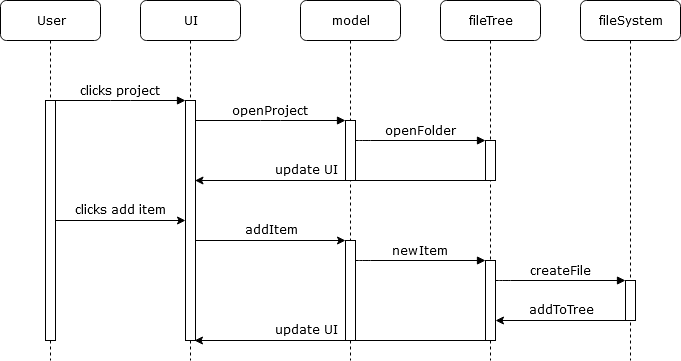

The diagram above was exported from draw.io. Its source (the exported page's mxGraphModel, read from the mxfile embedded in the PNG):
<mxGraphModel dx="1408" dy="794" grid="1" gridSize="10" guides="1" tooltips="1" connect="1" arrows="1" fold="1" page="1" pageScale="1" pageWidth="1100" pageHeight="850" background="#ffffff" math="0" shadow="0">
  <root>
    <mxCell id="0" />
    <mxCell id="1" parent="0" />
    <mxCell id="2" value="UI" style="shape=umlLifeline;perimeter=lifelinePerimeter;whiteSpace=wrap;html=1;container=1;collapsible=0;recursiveResize=0;outlineConnect=0;rounded=1;shadow=0;comic=0;labelBackgroundColor=none;strokeWidth=1;fontFamily=Verdana;fontSize=12;align=center;" vertex="1" parent="1">
      <mxGeometry x="240" y="80" width="100" height="360" as="geometry" />
    </mxCell>
    <mxCell id="3" value="" style="html=1;points=[];perimeter=orthogonalPerimeter;rounded=0;shadow=0;comic=0;labelBackgroundColor=none;strokeWidth=1;fontFamily=Verdana;fontSize=12;align=center;" vertex="1" parent="2">
      <mxGeometry x="45" y="100" width="10" height="240" as="geometry" />
    </mxCell>
    <mxCell id="4" value="model" style="shape=umlLifeline;perimeter=lifelinePerimeter;whiteSpace=wrap;html=1;container=1;collapsible=0;recursiveResize=0;outlineConnect=0;rounded=1;shadow=0;comic=0;labelBackgroundColor=none;strokeWidth=1;fontFamily=Verdana;fontSize=12;align=center;" vertex="1" parent="1">
      <mxGeometry x="400" y="80" width="100" height="360" as="geometry" />
    </mxCell>
    <mxCell id="5" value="" style="html=1;points=[];perimeter=orthogonalPerimeter;rounded=0;shadow=0;comic=0;labelBackgroundColor=none;strokeWidth=1;fontFamily=Verdana;fontSize=12;align=center;" vertex="1" parent="4">
      <mxGeometry x="45" y="120" width="10" height="60" as="geometry" />
    </mxCell>
    <mxCell id="6" value="" style="html=1;points=[];perimeter=orthogonalPerimeter;rounded=0;shadow=0;comic=0;labelBackgroundColor=none;strokeWidth=1;fontFamily=Verdana;fontSize=12;align=center;" vertex="1" parent="4">
      <mxGeometry x="45" y="240" width="10" height="100" as="geometry" />
    </mxCell>
    <mxCell id="7" value="fileTree" style="shape=umlLifeline;perimeter=lifelinePerimeter;whiteSpace=wrap;html=1;container=1;collapsible=0;recursiveResize=0;outlineConnect=0;rounded=1;shadow=0;comic=0;labelBackgroundColor=none;strokeWidth=1;fontFamily=Verdana;fontSize=12;align=center;" vertex="1" parent="1">
      <mxGeometry x="540" y="80" width="100" height="360" as="geometry" />
    </mxCell>
    <mxCell id="8" value="" style="html=1;points=[];perimeter=orthogonalPerimeter;rounded=0;shadow=0;comic=0;labelBackgroundColor=none;strokeWidth=1;fontFamily=Verdana;fontSize=12;align=center;" vertex="1" parent="7">
      <mxGeometry x="45" y="140" width="10" height="40" as="geometry" />
    </mxCell>
    <mxCell id="9" value="" style="html=1;points=[];perimeter=orthogonalPerimeter;rounded=0;shadow=0;comic=0;labelBackgroundColor=none;strokeWidth=1;fontFamily=Verdana;fontSize=12;align=center;" vertex="1" parent="7">
      <mxGeometry x="45" y="260" width="10" height="80" as="geometry" />
    </mxCell>
    <mxCell id="10" value="fileSystem" style="shape=umlLifeline;perimeter=lifelinePerimeter;whiteSpace=wrap;html=1;container=1;collapsible=0;recursiveResize=0;outlineConnect=0;rounded=1;shadow=0;comic=0;labelBackgroundColor=none;strokeWidth=1;fontFamily=Verdana;fontSize=12;align=center;" vertex="1" parent="1">
      <mxGeometry x="680" y="80" width="100" height="360" as="geometry" />
    </mxCell>
    <mxCell id="11" value="" style="html=1;points=[];perimeter=orthogonalPerimeter;rounded=0;shadow=0;comic=0;labelBackgroundColor=none;strokeWidth=1;fontFamily=Verdana;fontSize=12;align=center;" vertex="1" parent="10">
      <mxGeometry x="45" y="280" width="10" height="40" as="geometry" />
    </mxCell>
    <mxCell id="12" value="User" style="shape=umlLifeline;perimeter=lifelinePerimeter;whiteSpace=wrap;html=1;container=1;collapsible=0;recursiveResize=0;outlineConnect=0;rounded=1;shadow=0;comic=0;labelBackgroundColor=none;strokeWidth=1;fontFamily=Verdana;fontSize=12;align=center;" vertex="1" parent="1">
      <mxGeometry x="100" y="80" width="100" height="360" as="geometry" />
    </mxCell>
    <mxCell id="13" value="" style="html=1;points=[];perimeter=orthogonalPerimeter;rounded=0;shadow=0;comic=0;labelBackgroundColor=none;strokeWidth=1;fontFamily=Verdana;fontSize=12;align=center;" vertex="1" parent="12">
      <mxGeometry x="45" y="100" width="10" height="240" as="geometry" />
    </mxCell>
    <mxCell id="14" value="openFolder" style="html=1;verticalAlign=bottom;endArrow=block;labelBackgroundColor=none;fontFamily=Verdana;fontSize=12;edgeStyle=elbowEdgeStyle;elbow=vertical;" edge="1" source="5" target="8" parent="1">
      <mxGeometry relative="1" as="geometry">
        <mxPoint x="510" y="220" as="sourcePoint" />
        <Array as="points">
          <mxPoint x="460" y="220" />
        </Array>
      </mxGeometry>
    </mxCell>
    <mxCell id="15" value="clicks project" style="html=1;verticalAlign=bottom;endArrow=block;entryX=0;entryY=0;labelBackgroundColor=none;fontFamily=Verdana;fontSize=12;edgeStyle=elbowEdgeStyle;elbow=vertical;" edge="1" source="13" target="3" parent="1">
      <mxGeometry relative="1" as="geometry">
        <mxPoint x="220" y="190" as="sourcePoint" />
      </mxGeometry>
    </mxCell>
    <mxCell id="16" value="openProject" style="html=1;verticalAlign=bottom;endArrow=block;entryX=0;entryY=0;labelBackgroundColor=none;fontFamily=Verdana;fontSize=12;edgeStyle=elbowEdgeStyle;elbow=vertical;" edge="1" source="3" target="5" parent="1">
      <mxGeometry relative="1" as="geometry">
        <mxPoint x="370" y="200" as="sourcePoint" />
      </mxGeometry>
    </mxCell>
    <mxCell id="17" value="" style="endArrow=classic;html=1;" edge="1" parent="1">
      <mxGeometry width="50" height="50" relative="1" as="geometry">
        <mxPoint x="587" y="260" as="sourcePoint" />
        <mxPoint x="294.5" y="260" as="targetPoint" />
      </mxGeometry>
    </mxCell>
    <mxCell id="18" value="update UI" style="text;html=1;strokeColor=none;fillColor=none;align=center;verticalAlign=middle;whiteSpace=wrap;rounded=0;fontFamily=Verdana;" vertex="1" parent="1">
      <mxGeometry x="370" y="240" width="70" height="20" as="geometry" />
    </mxCell>
    <mxCell id="19" value="" style="endArrow=classic;html=1;fontFamily=Verdana;" edge="1" target="3" parent="1">
      <mxGeometry width="50" height="50" relative="1" as="geometry">
        <mxPoint x="155" y="300" as="sourcePoint" />
        <mxPoint x="200" y="300" as="targetPoint" />
      </mxGeometry>
    </mxCell>
    <mxCell id="20" value="clicks add item" style="text;html=1;strokeColor=none;fillColor=none;align=center;verticalAlign=middle;whiteSpace=wrap;rounded=0;fontFamily=Verdana;" vertex="1" parent="1">
      <mxGeometry x="157" y="280" width="125" height="20" as="geometry" />
    </mxCell>
    <mxCell id="21" value="" style="endArrow=classic;html=1;fontFamily=Verdana;" edge="1" parent="1">
      <mxGeometry width="50" height="50" relative="1" as="geometry">
        <mxPoint x="295" y="320" as="sourcePoint" />
        <mxPoint x="445" y="320" as="targetPoint" />
      </mxGeometry>
    </mxCell>
    <mxCell id="22" value="addItem" style="text;html=1;strokeColor=none;fillColor=none;align=center;verticalAlign=middle;whiteSpace=wrap;rounded=0;fontFamily=Verdana;" vertex="1" parent="1">
      <mxGeometry x="325" y="300" width="90" height="20" as="geometry" />
    </mxCell>
    <mxCell id="23" value="newItem" style="html=1;verticalAlign=bottom;endArrow=block;labelBackgroundColor=none;fontFamily=Verdana;fontSize=12;edgeStyle=elbowEdgeStyle;elbow=vertical;" edge="1" parent="1">
      <mxGeometry relative="1" as="geometry">
        <mxPoint x="455" y="340" as="sourcePoint" />
        <Array as="points">
          <mxPoint x="460" y="340" />
        </Array>
        <mxPoint x="585" y="340" as="targetPoint" />
      </mxGeometry>
    </mxCell>
    <mxCell id="24" value="createFile" style="html=1;verticalAlign=bottom;endArrow=block;labelBackgroundColor=none;fontFamily=Verdana;fontSize=12;edgeStyle=elbowEdgeStyle;elbow=vertical;" edge="1" parent="1">
      <mxGeometry relative="1" as="geometry">
        <mxPoint x="595" y="360" as="sourcePoint" />
        <Array as="points">
          <mxPoint x="600" y="360" />
        </Array>
        <mxPoint x="725" y="360" as="targetPoint" />
      </mxGeometry>
    </mxCell>
    <mxCell id="25" value="" style="endArrow=classic;html=1;fontFamily=Verdana;" edge="1" parent="1">
      <mxGeometry width="50" height="50" relative="1" as="geometry">
        <mxPoint x="725" y="400" as="sourcePoint" />
        <mxPoint x="595" y="400" as="targetPoint" />
      </mxGeometry>
    </mxCell>
    <mxCell id="26" value="addToTree" style="text;html=1;strokeColor=none;fillColor=none;align=center;verticalAlign=middle;whiteSpace=wrap;rounded=0;fontFamily=Verdana;" vertex="1" parent="1">
      <mxGeometry x="625" y="380" width="70" height="20" as="geometry" />
    </mxCell>
    <mxCell id="27" value="" style="endArrow=classic;html=1;" edge="1" parent="1">
      <mxGeometry width="50" height="50" relative="1" as="geometry">
        <mxPoint x="586.5" y="420" as="sourcePoint" />
        <mxPoint x="294" y="420" as="targetPoint" />
      </mxGeometry>
    </mxCell>
    <mxCell id="28" value="update UI" style="text;html=1;strokeColor=none;fillColor=none;align=center;verticalAlign=middle;whiteSpace=wrap;rounded=0;fontFamily=Verdana;" vertex="1" parent="1">
      <mxGeometry x="370" y="400" width="70" height="20" as="geometry" />
    </mxCell>
  </root>
</mxGraphModel>